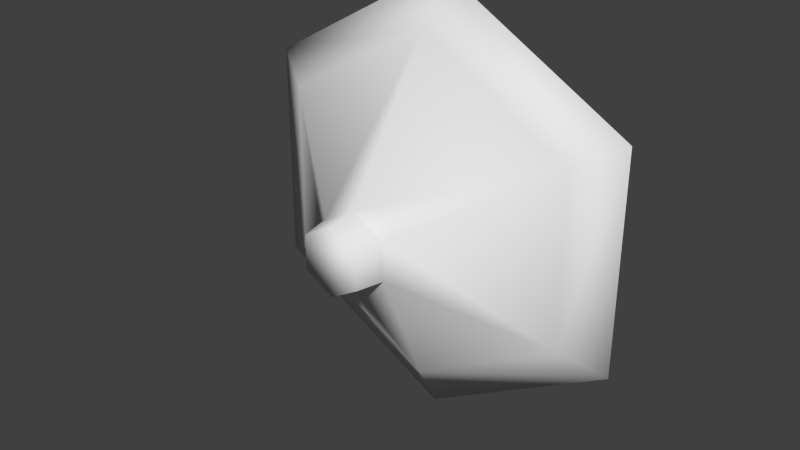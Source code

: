 # Source: hexplatstage.blend  (saved by Blender 2.69.0; exported with 4.5.12 LTS)
import bpy
from mathutils import Matrix  # noqa: F401  (used for matrix-valued properties, if any)

bpy.ops.wm.read_factory_settings(use_empty=True)
scene = bpy.context.scene
scene.name = 'Scene'

# ---- collections
col_collection_1 = bpy.data.collections.new('Collection 1'); scene.collection.children.link(col_collection_1)

# ---- world
world_world = bpy.data.worlds.new('World'); scene.world = world_world
world_world.color = (0.05088, 0.05088, 0.05088)
world_world.use_sun_shadow = False
world_world.sun_shadow_jitter_overblur = 0.0
world_world.cycles.sampling_method = 'MANUAL'
world_world.cycles.sample_map_resolution = 256

# ---- meshes
me_cylinder = bpy.data.meshes.new('Cylinder')
me_cylinder.from_pydata([(-1.385e-08, -0.1852, -2.61), (0.0, 0.1852, -3.307), (2.26, -0.1852, -1.305), (2.864, 0.1852, -1.654), (2.26, -0.1852, 1.305), (2.864, 0.1852, 1.654), (-2.42e-07, -0.1852, 2.61), (-2.891e-07, 0.1852, 3.307), (-2.26, -0.1852, 1.305), (-2.864, 0.1852, 1.654), (-2.26, -0.1852, -1.305), (-2.864, 0.1852, -1.654), (-5.502e-08, -1.564, -0.5689), (0.4927, -1.564, -0.2844), (0.4927, -1.564, 0.2844), (-1.048e-07, -1.564, 0.5689), (-0.4927, -1.564, 0.2844), (-0.4927, -1.564, -0.2844), (-2.11e-08, -1.998, -0.501), (0.4339, -1.998, -0.2505), (0.4339, -1.998, 0.2505), (-6.49e-08, -1.998, 0.501), (-0.4339, -1.998, 0.2505), (-0.4339, -1.998, -0.2505), (-3.741e-09, 0.4094, -3.092), (2.677, 0.4094, -1.546), (2.677, 0.4094, 1.546), (-2.74e-07, 0.4094, 3.092), (-2.677, 0.4094, 1.546), (-2.677, 0.4094, -1.546), (-6.106e-08, 0.4094, -2.834), (0.2008, 0.4094, -2.718), (0.2008, 0.4094, -2.486), (-8.133e-08, 0.4094, -2.37), (-0.2008, 0.4094, -2.486), (-0.2008, 0.4094, -2.718), (-6.106e-08, 0.4836, -2.834), (0.2008, 0.4836, -2.718), (0.2008, 0.4836, -2.486), (-8.133e-08, 0.4836, -2.37), (-0.2008, 0.4836, -2.486), (-0.2008, 0.4836, -2.718), (-7.428e-08, 0.4439, -2.712), (0.09536, 0.4439, -2.657), (0.09536, 0.4439, -2.547), (-8.391e-08, 0.4439, -2.492), (-0.09536, 0.4439, -2.547), (-0.09536, 0.4439, -2.657), (-0.03756, 0.7187, -2.766), (-0.1229, 0.7187, -2.717), (-0.09369, 0.7187, -2.7), (-0.03756, 0.7187, -2.732), (-0.1605, 0.7187, -2.652), (-0.1605, 0.7187, -2.553), (-0.1313, 0.7187, -2.57), (-0.1313, 0.7187, -2.635), (-0.1229, 0.7187, -2.488), (-0.03756, 0.7187, -2.439), (-0.03756, 0.7187, -2.472), (-0.09369, 0.7187, -2.505), (0.03756, 0.7187, -2.439), (0.1229, 0.7187, -2.488), (0.09369, 0.7187, -2.505), (0.03756, 0.7187, -2.472), (0.1605, 0.7187, -2.553), (0.1605, 0.7187, -2.652), (0.1313, 0.7187, -2.635), (0.1313, 0.7187, -2.57), (0.1229, 0.7187, -2.717), (0.03756, 0.7187, -2.766), (0.03756, 0.7187, -2.732), (0.09369, 0.7187, -2.7), (-6.69e-08, 0.3624, -2.67), (0.05854, 0.3624, -2.636), (0.05854, 0.3624, -2.568), (-7.281e-08, 0.3624, -2.535), (-0.05854, 0.3624, -2.568), (-0.05854, 0.3624, -2.636)], [], [(0, 1, 3, 2), (2, 3, 5, 4), (4, 5, 7, 6), (6, 7, 9, 8), (1, 11, 29, 24), (10, 11, 1, 0), (8, 9, 11, 10), (10, 0, 12, 17), (17, 12, 18, 23), (8, 10, 17, 16), (6, 8, 16, 15), (4, 6, 15, 14), (2, 4, 14, 13), (0, 2, 13, 12), (18, 19, 20, 21, 22, 23), (16, 17, 23, 22), (15, 16, 22, 21), (14, 15, 21, 20), (13, 14, 20, 19), (12, 13, 19, 18), (24, 29, 35, 30), (11, 9, 28, 29), (9, 7, 27, 28), (7, 5, 26, 27), (5, 3, 25, 26), (3, 1, 24, 25), (30, 35, 41, 36), (29, 28, 34, 35), (28, 27, 33, 34), (27, 26, 32, 33), (26, 25, 31, 32), (25, 24, 30, 31), (43, 42, 72, 73), (35, 34, 40, 41), (34, 33, 39, 40), (33, 32, 38, 39), (32, 31, 37, 38), (31, 30, 36, 37), (42, 47, 77, 72), (44, 43, 73, 74), (45, 44, 74, 75), (46, 45, 75, 76), (47, 46, 76, 77), (73, 72, 77, 76, 75, 74), (48, 49, 50, 51), (41, 49, 48, 36), (47, 50, 49, 41), (42, 51, 50, 47), (36, 48, 51, 42), (52, 53, 54, 55), (40, 53, 52, 41), (46, 54, 53, 40), (47, 55, 54, 46), (41, 52, 55, 47), (56, 57, 58, 59), (39, 57, 56, 40), (45, 58, 57, 39), (46, 59, 58, 45), (40, 56, 59, 46), (60, 61, 62, 63), (38, 61, 60, 39), (44, 62, 61, 38), (45, 63, 62, 44), (39, 60, 63, 45), (64, 65, 66, 67), (37, 65, 64, 38), (43, 66, 65, 37), (44, 67, 66, 43), (38, 64, 67, 44), (68, 69, 70, 71), (36, 69, 68, 37), (42, 70, 69, 36), (43, 71, 70, 42), (37, 68, 71, 43)])
me_cylinder.polygons.foreach_set('use_smooth', [True] * 74)
me_cylinder.use_remesh_preserve_volume = False
me_cylinder.use_remesh_preserve_attributes = False
me_cylinder.use_mirror_vertex_groups = False
me_cylinder.update()

# ---- objects
ob_cylinder = bpy.data.objects.new('Cylinder', me_cylinder)

# ---- transforms, parenting, visibility, modifiers, constraints
ob_cylinder.location = (0.0, 0.0, 0.0)
ob_cylinder.lineart.crease_threshold = 0.0

# ---- collection membership
col_collection_1.objects.link(ob_cylinder)

# ---- scene / render settings (as saved in the file)
scene.frame_start = 1; scene.frame_end = 250; scene.frame_set(1)
scene.render.engine = 'BLENDER_EEVEE_NEXT'
scene.render.image_settings.compression = 90
scene.render.resolution_percentage = 50
scene.render.dither_intensity = 0.0
scene.cycles.use_denoising = False
scene.cycles.samples = 10
scene.cycles.sampling_pattern = 'TABULATED_SOBOL'
scene.cycles.light_sampling_threshold = 0.0
scene.cycles.use_adaptive_sampling = False
scene.cycles.use_light_tree = False
scene.cycles.blur_glossy = 0.0
scene.cycles.volume_bounces = 1
scene.cycles.pixel_filter_type = 'GAUSSIAN'
scene.cycles.sample_clamp_indirect = 0.0
scene.view_settings.view_transform = 'Standard'
bpy.context.view_layer.update()

# ---- added for rendering (the .blend has no active camera and no usable light): camera, sun
cam_auto = bpy.data.cameras.new('AutoCamera')
cam_auto.lens = 50.0
cam_auto.sensor_width = 36.0
cam_auto.clip_end = 1000.0
ob_auto_camera = bpy.data.objects.new('AutoCamera', cam_auto)
scene.collection.objects.link(ob_auto_camera)
ob_auto_camera.location = (8.47678, -10.8119, 6.78142)
ob_auto_camera.rotation_euler = (1.09748, -7.21219e-08, 0.694738)
scene.camera = ob_auto_camera
light_auto_sun = bpy.data.lights.new('AutoSun', 'SUN')
light_auto_sun.energy = 3.0
light_auto_sun.angle = 0.0523599
ob_auto_sun = bpy.data.objects.new('AutoSun', light_auto_sun)
scene.collection.objects.link(ob_auto_sun)
ob_auto_sun.rotation_euler = (0.872665, 0.174533, 0.523599)
bpy.context.view_layer.update()
